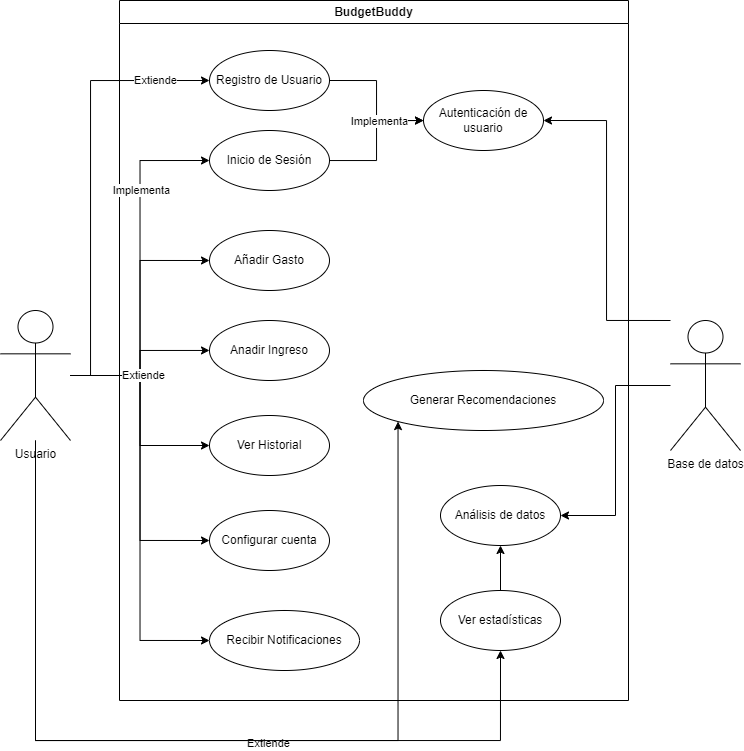

The diagram above was exported from draw.io. Its source (the exported page's mxGraphModel, read from the mxfile embedded in the PNG):
<mxGraphModel dx="1247" dy="683" grid="1" gridSize="10" guides="1" tooltips="1" connect="1" arrows="1" fold="1" page="1" pageScale="1" pageWidth="827" pageHeight="1169" math="0" shadow="0">
  <root>
    <mxCell id="0" />
    <mxCell id="1" parent="0" />
    <mxCell id="UKZfhsfzwAnP3pYFl61U-1" value="BudgetBuddy" style="swimlane;whiteSpace=wrap;html=1;" vertex="1" parent="1">
      <mxGeometry x="159" y="40" width="509" height="700" as="geometry" />
    </mxCell>
    <mxCell id="UKZfhsfzwAnP3pYFl61U-26" style="edgeStyle=orthogonalEdgeStyle;rounded=0;orthogonalLoop=1;jettySize=auto;html=1;" edge="1" parent="UKZfhsfzwAnP3pYFl61U-1" source="UKZfhsfzwAnP3pYFl61U-2" target="UKZfhsfzwAnP3pYFl61U-9">
      <mxGeometry relative="1" as="geometry" />
    </mxCell>
    <mxCell id="UKZfhsfzwAnP3pYFl61U-2" value="Inicio de Sesión" style="ellipse;whiteSpace=wrap;html=1;" vertex="1" parent="UKZfhsfzwAnP3pYFl61U-1">
      <mxGeometry x="90" y="130" width="120" height="60" as="geometry" />
    </mxCell>
    <mxCell id="UKZfhsfzwAnP3pYFl61U-6" value="Configurar cuenta" style="ellipse;whiteSpace=wrap;html=1;" vertex="1" parent="UKZfhsfzwAnP3pYFl61U-1">
      <mxGeometry x="90" y="510" width="120" height="60" as="geometry" />
    </mxCell>
    <mxCell id="UKZfhsfzwAnP3pYFl61U-5" value="Ver Historial" style="ellipse;whiteSpace=wrap;html=1;" vertex="1" parent="UKZfhsfzwAnP3pYFl61U-1">
      <mxGeometry x="90" y="415" width="120" height="60" as="geometry" />
    </mxCell>
    <mxCell id="UKZfhsfzwAnP3pYFl61U-4" value="Anadir Ingreso" style="ellipse;whiteSpace=wrap;html=1;" vertex="1" parent="UKZfhsfzwAnP3pYFl61U-1">
      <mxGeometry x="90" y="320" width="120" height="60" as="geometry" />
    </mxCell>
    <mxCell id="UKZfhsfzwAnP3pYFl61U-3" value="Añadir Gasto" style="ellipse;whiteSpace=wrap;html=1;" vertex="1" parent="UKZfhsfzwAnP3pYFl61U-1">
      <mxGeometry x="90" y="230" width="120" height="60" as="geometry" />
    </mxCell>
    <mxCell id="UKZfhsfzwAnP3pYFl61U-25" style="edgeStyle=orthogonalEdgeStyle;rounded=0;orthogonalLoop=1;jettySize=auto;html=1;exitX=1;exitY=0.5;exitDx=0;exitDy=0;" edge="1" parent="UKZfhsfzwAnP3pYFl61U-1" source="UKZfhsfzwAnP3pYFl61U-7" target="UKZfhsfzwAnP3pYFl61U-9">
      <mxGeometry relative="1" as="geometry" />
    </mxCell>
    <mxCell id="UKZfhsfzwAnP3pYFl61U-27" value="Implementa" style="edgeLabel;html=1;align=center;verticalAlign=middle;resizable=0;points=[];" vertex="1" connectable="0" parent="UKZfhsfzwAnP3pYFl61U-25">
      <mxGeometry x="0.3316" y="-1" relative="1" as="geometry">
        <mxPoint as="offset" />
      </mxGeometry>
    </mxCell>
    <mxCell id="UKZfhsfzwAnP3pYFl61U-7" value="Registro de Usuario" style="ellipse;whiteSpace=wrap;html=1;" vertex="1" parent="UKZfhsfzwAnP3pYFl61U-1">
      <mxGeometry x="90" y="50" width="120" height="60" as="geometry" />
    </mxCell>
    <mxCell id="UKZfhsfzwAnP3pYFl61U-8" value="Recibir Notificaciones" style="ellipse;whiteSpace=wrap;html=1;" vertex="1" parent="UKZfhsfzwAnP3pYFl61U-1">
      <mxGeometry x="90" y="610" width="150" height="60" as="geometry" />
    </mxCell>
    <mxCell id="UKZfhsfzwAnP3pYFl61U-11" value="Generar Recomendaciones" style="ellipse;whiteSpace=wrap;html=1;" vertex="1" parent="UKZfhsfzwAnP3pYFl61U-1">
      <mxGeometry x="244" y="370" width="240" height="60" as="geometry" />
    </mxCell>
    <mxCell id="UKZfhsfzwAnP3pYFl61U-29" style="edgeStyle=orthogonalEdgeStyle;rounded=0;orthogonalLoop=1;jettySize=auto;html=1;entryX=0.5;entryY=1;entryDx=0;entryDy=0;" edge="1" parent="UKZfhsfzwAnP3pYFl61U-1" source="UKZfhsfzwAnP3pYFl61U-10" target="UKZfhsfzwAnP3pYFl61U-13">
      <mxGeometry relative="1" as="geometry" />
    </mxCell>
    <mxCell id="UKZfhsfzwAnP3pYFl61U-10" value="Ver estadísticas" style="ellipse;whiteSpace=wrap;html=1;" vertex="1" parent="UKZfhsfzwAnP3pYFl61U-1">
      <mxGeometry x="321" y="590" width="120" height="60" as="geometry" />
    </mxCell>
    <mxCell id="UKZfhsfzwAnP3pYFl61U-9" value="Autenticación de usuario" style="ellipse;whiteSpace=wrap;html=1;" vertex="1" parent="UKZfhsfzwAnP3pYFl61U-1">
      <mxGeometry x="304" y="90" width="120" height="60" as="geometry" />
    </mxCell>
    <mxCell id="UKZfhsfzwAnP3pYFl61U-13" value="Análisis de datos" style="ellipse;whiteSpace=wrap;html=1;" vertex="1" parent="UKZfhsfzwAnP3pYFl61U-1">
      <mxGeometry x="321" y="485" width="120" height="60" as="geometry" />
    </mxCell>
    <mxCell id="UKZfhsfzwAnP3pYFl61U-28" style="edgeStyle=orthogonalEdgeStyle;rounded=0;orthogonalLoop=1;jettySize=auto;html=1;entryX=1;entryY=0.5;entryDx=0;entryDy=0;" edge="1" parent="1" source="UKZfhsfzwAnP3pYFl61U-12" target="UKZfhsfzwAnP3pYFl61U-9">
      <mxGeometry relative="1" as="geometry">
        <Array as="points">
          <mxPoint x="646" y="360" />
          <mxPoint x="646" y="160" />
        </Array>
      </mxGeometry>
    </mxCell>
    <mxCell id="UKZfhsfzwAnP3pYFl61U-33" style="edgeStyle=orthogonalEdgeStyle;rounded=0;orthogonalLoop=1;jettySize=auto;html=1;entryX=1;entryY=0.5;entryDx=0;entryDy=0;" edge="1" parent="1" source="UKZfhsfzwAnP3pYFl61U-12" target="UKZfhsfzwAnP3pYFl61U-13">
      <mxGeometry relative="1" as="geometry" />
    </mxCell>
    <mxCell id="UKZfhsfzwAnP3pYFl61U-12" value="Base de datos" style="shape=umlActor;verticalLabelPosition=bottom;verticalAlign=top;html=1;outlineConnect=0;" vertex="1" parent="1">
      <mxGeometry x="710" y="360" width="70" height="130" as="geometry" />
    </mxCell>
    <mxCell id="UKZfhsfzwAnP3pYFl61U-15" style="edgeStyle=orthogonalEdgeStyle;rounded=0;orthogonalLoop=1;jettySize=auto;html=1;entryX=0;entryY=0.5;entryDx=0;entryDy=0;" edge="1" parent="1" source="UKZfhsfzwAnP3pYFl61U-14" target="UKZfhsfzwAnP3pYFl61U-7">
      <mxGeometry relative="1" as="geometry">
        <Array as="points">
          <mxPoint x="130" y="415" />
          <mxPoint x="130" y="120" />
        </Array>
      </mxGeometry>
    </mxCell>
    <mxCell id="UKZfhsfzwAnP3pYFl61U-24" value="Extiende" style="edgeLabel;html=1;align=center;verticalAlign=middle;resizable=0;points=[];" vertex="1" connectable="0" parent="UKZfhsfzwAnP3pYFl61U-15">
      <mxGeometry x="0.7459" relative="1" as="geometry">
        <mxPoint as="offset" />
      </mxGeometry>
    </mxCell>
    <mxCell id="UKZfhsfzwAnP3pYFl61U-16" style="edgeStyle=orthogonalEdgeStyle;rounded=0;orthogonalLoop=1;jettySize=auto;html=1;entryX=0;entryY=0.5;entryDx=0;entryDy=0;" edge="1" parent="1" source="UKZfhsfzwAnP3pYFl61U-14" target="UKZfhsfzwAnP3pYFl61U-2">
      <mxGeometry relative="1" as="geometry" />
    </mxCell>
    <mxCell id="UKZfhsfzwAnP3pYFl61U-23" value="Implementa" style="edgeLabel;html=1;align=center;verticalAlign=middle;resizable=0;points=[];" vertex="1" connectable="0" parent="UKZfhsfzwAnP3pYFl61U-16">
      <mxGeometry x="0.7917" y="-4" relative="1" as="geometry">
        <mxPoint x="-32" y="26" as="offset" />
      </mxGeometry>
    </mxCell>
    <mxCell id="UKZfhsfzwAnP3pYFl61U-17" style="edgeStyle=orthogonalEdgeStyle;rounded=0;orthogonalLoop=1;jettySize=auto;html=1;entryX=0;entryY=0.5;entryDx=0;entryDy=0;" edge="1" parent="1" source="UKZfhsfzwAnP3pYFl61U-14" target="UKZfhsfzwAnP3pYFl61U-3">
      <mxGeometry relative="1" as="geometry" />
    </mxCell>
    <mxCell id="UKZfhsfzwAnP3pYFl61U-18" style="edgeStyle=orthogonalEdgeStyle;rounded=0;orthogonalLoop=1;jettySize=auto;html=1;" edge="1" parent="1" source="UKZfhsfzwAnP3pYFl61U-14" target="UKZfhsfzwAnP3pYFl61U-4">
      <mxGeometry relative="1" as="geometry" />
    </mxCell>
    <mxCell id="UKZfhsfzwAnP3pYFl61U-19" style="edgeStyle=orthogonalEdgeStyle;rounded=0;orthogonalLoop=1;jettySize=auto;html=1;entryX=0;entryY=0.5;entryDx=0;entryDy=0;" edge="1" parent="1" source="UKZfhsfzwAnP3pYFl61U-14" target="UKZfhsfzwAnP3pYFl61U-5">
      <mxGeometry relative="1" as="geometry" />
    </mxCell>
    <mxCell id="UKZfhsfzwAnP3pYFl61U-20" style="edgeStyle=orthogonalEdgeStyle;rounded=0;orthogonalLoop=1;jettySize=auto;html=1;entryX=0;entryY=0.5;entryDx=0;entryDy=0;" edge="1" parent="1" source="UKZfhsfzwAnP3pYFl61U-14" target="UKZfhsfzwAnP3pYFl61U-6">
      <mxGeometry relative="1" as="geometry" />
    </mxCell>
    <mxCell id="UKZfhsfzwAnP3pYFl61U-21" style="edgeStyle=orthogonalEdgeStyle;rounded=0;orthogonalLoop=1;jettySize=auto;html=1;entryX=0;entryY=0.5;entryDx=0;entryDy=0;" edge="1" parent="1" source="UKZfhsfzwAnP3pYFl61U-14" target="UKZfhsfzwAnP3pYFl61U-8">
      <mxGeometry relative="1" as="geometry" />
    </mxCell>
    <mxCell id="UKZfhsfzwAnP3pYFl61U-22" value="Extiende" style="edgeLabel;html=1;align=center;verticalAlign=middle;resizable=0;points=[];" vertex="1" connectable="0" parent="UKZfhsfzwAnP3pYFl61U-21">
      <mxGeometry x="-0.6545" y="3" relative="1" as="geometry">
        <mxPoint as="offset" />
      </mxGeometry>
    </mxCell>
    <mxCell id="UKZfhsfzwAnP3pYFl61U-30" style="edgeStyle=orthogonalEdgeStyle;rounded=0;orthogonalLoop=1;jettySize=auto;html=1;entryX=0.5;entryY=1;entryDx=0;entryDy=0;" edge="1" parent="1" source="UKZfhsfzwAnP3pYFl61U-14" target="UKZfhsfzwAnP3pYFl61U-10">
      <mxGeometry relative="1" as="geometry">
        <Array as="points">
          <mxPoint x="75" y="780" />
          <mxPoint x="540" y="780" />
        </Array>
      </mxGeometry>
    </mxCell>
    <mxCell id="UKZfhsfzwAnP3pYFl61U-31" value="Extiende" style="edgeLabel;html=1;align=center;verticalAlign=middle;resizable=0;points=[];" vertex="1" connectable="0" parent="UKZfhsfzwAnP3pYFl61U-30">
      <mxGeometry x="0.2443" y="-3" relative="1" as="geometry">
        <mxPoint as="offset" />
      </mxGeometry>
    </mxCell>
    <mxCell id="UKZfhsfzwAnP3pYFl61U-32" style="edgeStyle=orthogonalEdgeStyle;rounded=0;orthogonalLoop=1;jettySize=auto;html=1;entryX=0;entryY=1;entryDx=0;entryDy=0;" edge="1" parent="1" source="UKZfhsfzwAnP3pYFl61U-14" target="UKZfhsfzwAnP3pYFl61U-11">
      <mxGeometry relative="1" as="geometry">
        <Array as="points">
          <mxPoint x="75" y="780" />
          <mxPoint x="438" y="780" />
        </Array>
      </mxGeometry>
    </mxCell>
    <mxCell id="UKZfhsfzwAnP3pYFl61U-14" value="Usuario" style="shape=umlActor;verticalLabelPosition=bottom;verticalAlign=top;html=1;outlineConnect=0;" vertex="1" parent="1">
      <mxGeometry x="40" y="350" width="70" height="130" as="geometry" />
    </mxCell>
  </root>
</mxGraphModel>